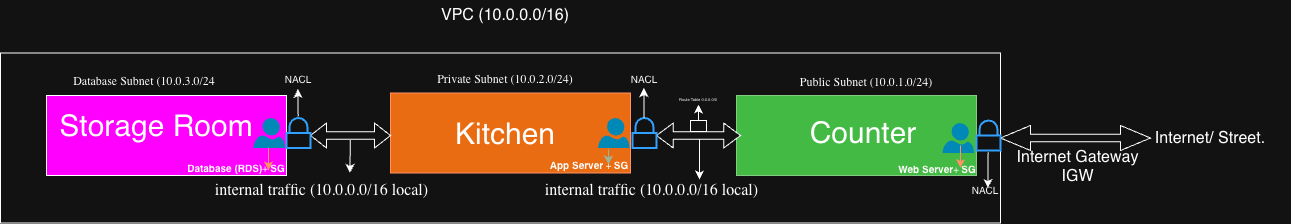

The diagram above was exported from draw.io. Its source (the exported page's mxGraphModel, read from the mxfile embedded in the PNG):
<mxGraphModel dx="1323" dy="1045" grid="1" gridSize="10" guides="1" tooltips="1" connect="1" arrows="1" fold="1" page="1" pageScale="1" pageWidth="827" pageHeight="1169" math="0" shadow="0">
  <root>
    <mxCell id="0" />
    <mxCell id="1" parent="0" />
    <mxCell id="XMd42NQgEkLlDD1JrUSk-1" parent="1" style="rounded=0;whiteSpace=wrap;html=1;" value="t" vertex="1">
      <mxGeometry height="170" width="1000" x="30" y="122.5" as="geometry" />
    </mxCell>
    <mxCell id="XMd42NQgEkLlDD1JrUSk-2" parent="1" style="text;html=1;whiteSpace=wrap;strokeColor=none;fillColor=none;align=center;verticalAlign=middle;rounded=0;fontSize=16;" value="VPC (10.0.0.0/16)" vertex="1">
      <mxGeometry height="30" width="180" x="445" y="70" as="geometry" />
    </mxCell>
    <mxCell id="XMd42NQgEkLlDD1JrUSk-5" parent="1" style="rounded=0;whiteSpace=wrap;html=1;fillColor=light-dark(#000000,#FF00FF);" value="" vertex="1">
      <mxGeometry height="80" width="240" x="76" y="165" as="geometry" />
    </mxCell>
    <mxCell id="XMd42NQgEkLlDD1JrUSk-6" parent="1" style="rounded=0;whiteSpace=wrap;html=1;fillColor=#fa6800;fontColor=#000000;strokeColor=#C73500;" value="" vertex="1">
      <mxGeometry height="80" width="240" x="420" y="162.5" as="geometry" />
    </mxCell>
    <mxCell id="XMd42NQgEkLlDD1JrUSk-7" parent="1" style="rounded=0;whiteSpace=wrap;html=1;fillColor=#008a00;fontColor=#ffffff;strokeColor=#005700;" value="" vertex="1">
      <mxGeometry height="80" width="240" x="766" y="165" as="geometry" />
    </mxCell>
    <mxCell id="XMd42NQgEkLlDD1JrUSk-8" parent="1" style="text;html=1;whiteSpace=wrap;strokeColor=none;fillColor=none;align=center;verticalAlign=middle;rounded=0;fontSize=16;" value="&lt;font style=&quot;font-size: 30px;&quot;&gt;Counter&lt;/font&gt;" vertex="1">
      <mxGeometry height="40" width="168" x="809" y="182" as="geometry" />
    </mxCell>
    <mxCell id="XMd42NQgEkLlDD1JrUSk-11" parent="1" style="text;html=1;whiteSpace=wrap;strokeColor=none;fillColor=none;align=center;verticalAlign=middle;rounded=0;fontSize=16;" value="&lt;span style=&quot;caret-color: rgb(255, 255, 255); font-family: -webkit-standard; text-align: start;&quot;&gt;&lt;font style=&quot;font-size: 12px;&quot;&gt;Public Subnet (10.0.1.0/24)&lt;/font&gt;&lt;/span&gt;" vertex="1">
      <mxGeometry height="50" width="220" x="786" y="126" as="geometry" />
    </mxCell>
    <mxCell id="XMd42NQgEkLlDD1JrUSk-12" parent="1" style="text;html=1;whiteSpace=wrap;strokeColor=none;fillColor=none;align=center;verticalAlign=middle;rounded=0;fontSize=16;" value="&lt;span style=&quot;caret-color: rgb(255, 255, 255); font-family: -webkit-standard; text-align: start;&quot;&gt;&lt;font style=&quot;font-size: 12px;&quot;&gt;Private Subnet (10.0.2.0/24)&lt;/font&gt;&lt;/span&gt;" vertex="1">
      <mxGeometry height="30" width="220" x="425" y="132.5" as="geometry" />
    </mxCell>
    <mxCell id="XMd42NQgEkLlDD1JrUSk-13" parent="1" style="text;html=1;whiteSpace=wrap;strokeColor=none;fillColor=none;align=center;verticalAlign=middle;rounded=0;fontSize=16;" value="&lt;font style=&quot;font-size: 30px;&quot;&gt;Kitchen&lt;/font&gt;" vertex="1">
      <mxGeometry height="30" width="60" x="505" y="187.5" as="geometry" />
    </mxCell>
    <mxCell id="XMd42NQgEkLlDD1JrUSk-14" parent="1" style="text;html=1;whiteSpace=wrap;strokeColor=none;fillColor=none;align=center;verticalAlign=middle;rounded=0;fontSize=16;" value="&lt;span style=&quot;caret-color: rgb(255, 255, 255); font-family: -webkit-standard; text-align: start;&quot;&gt;&lt;font style=&quot;font-size: 12px;&quot;&gt;Database Subnet (10.0.3.0/24&lt;/font&gt;&lt;/span&gt;" vertex="1">
      <mxGeometry height="30" width="220" x="64" y="135" as="geometry" />
    </mxCell>
    <mxCell id="XMd42NQgEkLlDD1JrUSk-15" parent="1" style="text;html=1;whiteSpace=wrap;strokeColor=none;fillColor=none;align=center;verticalAlign=middle;rounded=0;fontSize=16;" value="&lt;font style=&quot;font-size: 30px;&quot;&gt;Storage Room&lt;/font&gt;" vertex="1">
      <mxGeometry height="30" width="220" x="76" y="180" as="geometry" />
    </mxCell>
    <mxCell id="XMd42NQgEkLlDD1JrUSk-17" parent="1" style="shape=doubleArrow;whiteSpace=wrap;html=1;" value="" vertex="1">
      <mxGeometry height="25" width="150" x="1030" y="195" as="geometry" />
    </mxCell>
    <mxCell id="XMd42NQgEkLlDD1JrUSk-18" parent="1" style="text;html=1;whiteSpace=wrap;strokeColor=none;fillColor=none;align=center;verticalAlign=middle;rounded=0;fontSize=16;" value="&lt;div&gt;Internet Gateway&lt;br&gt;IGW&lt;div&gt;&lt;br&gt;&lt;/div&gt;&lt;/div&gt;" vertex="1">
      <mxGeometry height="30" width="145" x="1035" y="231" as="geometry" />
    </mxCell>
    <mxCell id="XMd42NQgEkLlDD1JrUSk-20" parent="1" style="text;html=1;whiteSpace=wrap;strokeColor=none;fillColor=none;align=center;verticalAlign=middle;rounded=0;fontSize=16;" value="&lt;div&gt;&lt;div&gt;Internet/ Street.&lt;/div&gt;&lt;/div&gt;" vertex="1">
      <mxGeometry height="30" width="160" x="1160" y="192.5" as="geometry" />
    </mxCell>
    <mxCell id="XMd42NQgEkLlDD1JrUSk-23" parent="1" style="shape=doubleArrow;whiteSpace=wrap;html=1;" value="" vertex="1">
      <mxGeometry height="25" width="84" x="686" y="192.5" as="geometry" />
    </mxCell>
    <mxCell id="XMd42NQgEkLlDD1JrUSk-25" parent="1" style="shape=doubleArrow;whiteSpace=wrap;html=1;" value="" vertex="1">
      <mxGeometry height="25" width="80" x="340" y="192.5" as="geometry" />
    </mxCell>
    <mxCell id="XMd42NQgEkLlDD1JrUSk-26" edge="1" parent="1" style="endArrow=classic;html=1;rounded=0;fontSize=12;curved=1;" value="">
      <mxGeometry height="50" relative="1" width="50" as="geometry">
        <mxPoint x="729" y="209" as="sourcePoint" />
        <mxPoint x="729" y="249" as="targetPoint" />
      </mxGeometry>
    </mxCell>
    <mxCell id="XMd42NQgEkLlDD1JrUSk-27" edge="1" parent="1" source="XMd42NQgEkLlDD1JrUSk-25" style="endArrow=classic;html=1;rounded=0;fontSize=12;curved=1;exitX=0.498;exitY=0.679;exitDx=0;exitDy=0;exitPerimeter=0;" value="">
      <mxGeometry height="50" relative="1" width="50" as="geometry">
        <mxPoint x="379.78999999999996" y="207.5" as="sourcePoint" />
        <mxPoint x="379.40999999999997" y="242.5" as="targetPoint" />
      </mxGeometry>
    </mxCell>
    <mxCell id="XMd42NQgEkLlDD1JrUSk-29" parent="1" style="text;html=1;whiteSpace=wrap;strokeColor=none;fillColor=none;align=center;verticalAlign=middle;rounded=0;fontSize=16;" value="&lt;span style=&quot;caret-color: rgb(255, 255, 255); font-family: -webkit-standard; font-size: medium; text-align: start;&quot;&gt;internal traffic (10.0.0.0/16 local)&lt;/span&gt;" vertex="1">
      <mxGeometry height="30" width="243" x="230" y="245" as="geometry" />
    </mxCell>
    <mxCell id="XMd42NQgEkLlDD1JrUSk-32" parent="1" style="text;html=1;whiteSpace=wrap;strokeColor=none;fillColor=none;align=center;verticalAlign=middle;rounded=0;fontSize=16;" value="&lt;span style=&quot;caret-color: rgb(255, 255, 255); font-family: -webkit-standard; font-size: medium; text-align: start;&quot;&gt;internal traffic (10.0.0.0/16 local)&lt;/span&gt;" vertex="1">
      <mxGeometry height="30" width="243" x="560" y="245" as="geometry" />
    </mxCell>
    <mxCell id="XMd42NQgEkLlDD1JrUSk-34" parent="1" style="html=1;verticalLabelPosition=bottom;align=center;labelBackgroundColor=#ffffff;verticalAlign=top;strokeWidth=2;strokeColor=#0080F0;shadow=0;dashed=0;shape=mxgraph.ios7.icons.locked;" value="" vertex="1">
      <mxGeometry height="30" width="24" x="1006" y="190" as="geometry" />
    </mxCell>
    <mxCell id="XMd42NQgEkLlDD1JrUSk-35" parent="1" style="html=1;verticalLabelPosition=bottom;align=center;labelBackgroundColor=#ffffff;verticalAlign=top;strokeWidth=2;strokeColor=#0080F0;shadow=0;dashed=0;shape=mxgraph.ios7.icons.locked;" value="" vertex="1">
      <mxGeometry height="30" width="24" x="662" y="187.5" as="geometry" />
    </mxCell>
    <mxCell id="XMd42NQgEkLlDD1JrUSk-36" parent="1" style="html=1;verticalLabelPosition=bottom;align=center;labelBackgroundColor=#ffffff;verticalAlign=top;strokeWidth=2;strokeColor=#0080F0;shadow=0;dashed=0;shape=mxgraph.ios7.icons.locked;" value="" vertex="1">
      <mxGeometry height="30" width="24" x="316" y="187.5" as="geometry" />
    </mxCell>
    <mxCell id="XMd42NQgEkLlDD1JrUSk-39" edge="1" parent="1" style="endArrow=classic;html=1;rounded=0;fontSize=12;curved=1;exitX=0.485;exitY=1.058;exitDx=0;exitDy=0;exitPerimeter=0;" value="">
      <mxGeometry height="50" relative="1" width="50" as="geometry">
        <mxPoint x="1017.6399999999999" y="221.74" as="sourcePoint" />
        <mxPoint x="1017.41" y="257.5" as="targetPoint" />
      </mxGeometry>
    </mxCell>
    <mxCell id="XMd42NQgEkLlDD1JrUSk-41" edge="1" parent="1" source="XMd42NQgEkLlDD1JrUSk-36" style="endArrow=classic;html=1;rounded=0;fontSize=12;curved=1;exitX=0.485;exitY=-0.053;exitDx=0;exitDy=0;exitPerimeter=0;" value="">
      <mxGeometry height="50" relative="1" width="50" as="geometry">
        <mxPoint x="327.40999999999997" y="188.5" as="sourcePoint" />
        <mxPoint x="327.40999999999997" y="158.5" as="targetPoint" />
      </mxGeometry>
    </mxCell>
    <mxCell id="XMd42NQgEkLlDD1JrUSk-42" edge="1" parent="1" style="endArrow=classic;html=1;rounded=0;fontSize=12;curved=1;" value="">
      <mxGeometry height="50" relative="1" width="50" as="geometry">
        <mxPoint x="673.41" y="187.5" as="sourcePoint" />
        <mxPoint x="673.41" y="157.5" as="targetPoint" />
      </mxGeometry>
    </mxCell>
    <mxCell id="XMd42NQgEkLlDD1JrUSk-43" parent="1" style="text;html=1;whiteSpace=wrap;strokeColor=none;fillColor=none;align=center;verticalAlign=middle;rounded=0;fontSize=16;" value="&lt;font style=&quot;font-size: 10px;&quot;&gt;NACL&lt;/font&gt;" vertex="1">
      <mxGeometry height="30" width="60" x="985" y="244" as="geometry" />
    </mxCell>
    <mxCell id="XMd42NQgEkLlDD1JrUSk-44" parent="1" style="text;html=1;whiteSpace=wrap;strokeColor=none;fillColor=none;align=center;verticalAlign=middle;rounded=0;fontSize=16;" value="&lt;font style=&quot;font-size: 10px;&quot;&gt;NACL&lt;/font&gt;" vertex="1">
      <mxGeometry height="30" width="60" x="644" y="132.5" as="geometry" />
    </mxCell>
    <mxCell id="XMd42NQgEkLlDD1JrUSk-45" parent="1" style="text;html=1;whiteSpace=wrap;strokeColor=none;fillColor=none;align=center;verticalAlign=middle;rounded=0;fontSize=10;" value="NACL" vertex="1">
      <mxGeometry height="30" width="60" x="298" y="132.5" as="geometry" />
    </mxCell>
    <mxCell id="XMd42NQgEkLlDD1JrUSk-49" parent="1" style="verticalLabelPosition=bottom;html=1;verticalAlign=top;align=center;strokeColor=none;fillColor=#00BEF2;shape=mxgraph.azure.user;" value="" vertex="1">
      <mxGeometry height="30" width="31.5" x="627.5" y="187.5" as="geometry" />
    </mxCell>
    <mxCell id="XMd42NQgEkLlDD1JrUSk-50" parent="1" style="verticalLabelPosition=bottom;html=1;verticalAlign=top;align=center;strokeColor=none;fillColor=#00BEF2;shape=mxgraph.azure.user;" value="" vertex="1">
      <mxGeometry height="30" width="31.5" x="972" y="192.5" as="geometry" />
    </mxCell>
    <mxCell id="XMd42NQgEkLlDD1JrUSk-51" parent="1" style="verticalLabelPosition=bottom;html=1;verticalAlign=top;align=center;strokeColor=none;fillColor=#00BEF2;shape=mxgraph.azure.user;" value="" vertex="1">
      <mxGeometry height="30" width="31.5" x="283" y="187.5" as="geometry" />
    </mxCell>
    <mxCell id="XMd42NQgEkLlDD1JrUSk-53" parent="1" style="text;html=1;whiteSpace=wrap;strokeColor=none;fillColor=none;align=center;verticalAlign=middle;rounded=0;fontSize=16;" value="&lt;font style=&quot;font-size: 10px;&quot;&gt;&lt;strong style=&quot;caret-color: rgb(255, 255, 255); text-align: start; text-decoration-thickness: auto; text-decoration-style: solid;&quot;&gt;Web Server&lt;/strong&gt;&lt;span style=&quot;caret-color: rgb(255, 255, 255); font-family: -webkit-standard; text-align: start;&quot;&gt;+&lt;span class=&quot;Apple-converted-space&quot;&gt; &lt;/span&gt;&lt;/span&gt;&lt;strong style=&quot;caret-color: rgb(255, 255, 255); text-align: start; text-decoration-thickness: auto; text-decoration-style: solid;&quot;&gt;SG&lt;/strong&gt;&lt;/font&gt;" vertex="1">
      <mxGeometry height="30" width="178" x="878" y="222.5" as="geometry" />
    </mxCell>
    <mxCell id="XMd42NQgEkLlDD1JrUSk-54" parent="1" style="text;html=1;whiteSpace=wrap;strokeColor=none;fillColor=none;align=center;verticalAlign=middle;rounded=0;fontSize=16;" value="&lt;font style=&quot;font-size: 10px;&quot;&gt;&lt;strong style=&quot;caret-color: rgb(255, 255, 255); text-align: start; text-decoration-thickness: auto; text-decoration-style: solid;&quot;&gt;App Server&lt;/strong&gt;&lt;span style=&quot;caret-color: rgb(255, 255, 255); font-family: -webkit-standard; text-align: start;&quot;&gt;&lt;span class=&quot;Apple-converted-space&quot;&gt;&amp;nbsp;&lt;/span&gt;+&lt;span class=&quot;Apple-converted-space&quot;&gt; &lt;/span&gt;&lt;/span&gt;&lt;strong style=&quot;caret-color: rgb(255, 255, 255); text-align: start; text-decoration-thickness: auto; text-decoration-style: solid;&quot;&gt;SG&lt;/strong&gt;&lt;/font&gt;" vertex="1">
      <mxGeometry height="30" width="178" x="530" y="218.5" as="geometry" />
    </mxCell>
    <mxCell id="XMd42NQgEkLlDD1JrUSk-56" parent="1" style="text;html=1;whiteSpace=wrap;strokeColor=none;fillColor=none;align=center;verticalAlign=middle;rounded=0;fontSize=16;" value="&lt;font style=&quot;font-size: 10px;&quot;&gt;&lt;strong style=&quot;caret-color: rgb(255, 255, 255); text-align: start; text-decoration-thickness: auto; text-decoration-style: solid;&quot;&gt;Database (RDS)&lt;/strong&gt;&lt;span style=&quot;caret-color: rgb(255, 255, 255); font-family: -webkit-standard; text-align: start;&quot;&gt;+&lt;span class=&quot;Apple-converted-space&quot;&gt; &lt;/span&gt;&lt;/span&gt;&lt;strong style=&quot;caret-color: rgb(255, 255, 255); text-align: start; text-decoration-thickness: auto; text-decoration-style: solid;&quot;&gt;SG&lt;/strong&gt;&lt;/font&gt;" vertex="1">
      <mxGeometry height="30" width="178" x="177" y="222" as="geometry" />
    </mxCell>
    <mxCell id="XMd42NQgEkLlDD1JrUSk-57" edge="1" parent="1" source="XMd42NQgEkLlDD1JrUSk-51" style="endArrow=classic;html=1;rounded=0;fontSize=12;curved=1;fillColor=#fa6800;strokeColor=#C73500;exitX=0.473;exitY=0.992;exitDx=0;exitDy=0;exitPerimeter=0;" value="">
      <mxGeometry height="50" relative="1" width="50" as="geometry">
        <mxPoint x="298" y="218" as="sourcePoint" />
        <mxPoint x="298" y="240" as="targetPoint" />
      </mxGeometry>
    </mxCell>
    <mxCell id="XMd42NQgEkLlDD1JrUSk-58" edge="1" parent="1" source="XMd42NQgEkLlDD1JrUSk-54" style="endArrow=classic;html=1;rounded=0;fontSize=12;curved=1;fillColor=#6d8764;strokeColor=#3A5431;exitX=0.606;exitY=-0.005;exitDx=0;exitDy=0;exitPerimeter=0;" value="">
      <mxGeometry height="50" relative="1" width="50" as="geometry">
        <mxPoint x="638" y="211.5" as="sourcePoint" />
        <mxPoint x="638" y="234" as="targetPoint" />
      </mxGeometry>
    </mxCell>
    <mxCell id="XMd42NQgEkLlDD1JrUSk-59" edge="1" parent="1" style="endArrow=classic;html=1;rounded=0;fontSize=12;curved=1;fillColor=#fa6800;strokeColor=#C73500;" value="">
      <mxGeometry height="50" relative="1" width="50" as="geometry">
        <mxPoint x="990" y="215" as="sourcePoint" />
        <mxPoint x="990" y="237.5" as="targetPoint" />
      </mxGeometry>
    </mxCell>
    <mxCell id="wLRBtmyIHQx90-4OeHto-1" parent="1" style="rounded=0;whiteSpace=wrap;html=1;" value="" vertex="1">
      <mxGeometry height="11" width="16" x="720" y="190" as="geometry" />
    </mxCell>
    <mxCell id="wLRBtmyIHQx90-4OeHto-7" edge="1" parent="1" style="endArrow=classic;html=1;rounded=0;fontSize=12;curved=1;" value="">
      <mxGeometry height="50" relative="1" width="50" as="geometry">
        <mxPoint x="728" y="190" as="sourcePoint" />
        <mxPoint x="727.93" y="174" as="targetPoint" />
      </mxGeometry>
    </mxCell>
    <mxCell id="wLRBtmyIHQx90-4OeHto-8" parent="1" style="text;html=1;whiteSpace=wrap;strokeColor=none;fillColor=none;align=center;verticalAlign=middle;rounded=0;fontSize=16;" value="&lt;span style=&quot;font-size: 4px;&quot;&gt;Route Table 0.0.0.0/0&lt;/span&gt;" vertex="1">
      <mxGeometry width="40" x="708" y="165" as="geometry" />
    </mxCell>
  </root>
</mxGraphModel>